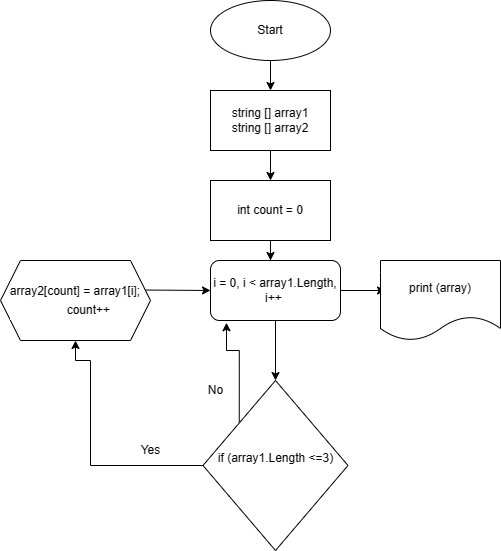

The diagram above was exported from draw.io. Its source (the exported page's mxGraphModel, read from the mxfile embedded in the PNG):
<mxGraphModel dx="1232" dy="579" grid="1" gridSize="10" guides="1" tooltips="1" connect="1" arrows="1" fold="1" page="1" pageScale="1" pageWidth="827" pageHeight="1169" math="0" shadow="0">
  <root>
    <mxCell id="0" />
    <mxCell id="1" parent="0" />
    <mxCell id="0mWTqY88PYp58YTYifYF-3" style="edgeStyle=orthogonalEdgeStyle;rounded=0;orthogonalLoop=1;jettySize=auto;html=1;" parent="1" source="0mWTqY88PYp58YTYifYF-1" edge="1">
      <mxGeometry relative="1" as="geometry">
        <mxPoint x="360" y="150" as="targetPoint" />
      </mxGeometry>
    </mxCell>
    <mxCell id="0mWTqY88PYp58YTYifYF-1" value="Start" style="ellipse;whiteSpace=wrap;html=1;" parent="1" vertex="1">
      <mxGeometry x="300" y="60" width="120" height="60" as="geometry" />
    </mxCell>
    <mxCell id="0mWTqY88PYp58YTYifYF-6" style="edgeStyle=orthogonalEdgeStyle;rounded=0;orthogonalLoop=1;jettySize=auto;html=1;" parent="1" source="0mWTqY88PYp58YTYifYF-4" target="0mWTqY88PYp58YTYifYF-5" edge="1">
      <mxGeometry relative="1" as="geometry" />
    </mxCell>
    <mxCell id="0mWTqY88PYp58YTYifYF-4" value="string [] array1&lt;br&gt;string [] array2" style="rounded=0;whiteSpace=wrap;html=1;" parent="1" vertex="1">
      <mxGeometry x="300" y="150" width="120" height="60" as="geometry" />
    </mxCell>
    <mxCell id="0mWTqY88PYp58YTYifYF-8" style="edgeStyle=orthogonalEdgeStyle;rounded=0;orthogonalLoop=1;jettySize=auto;html=1;" parent="1" source="0mWTqY88PYp58YTYifYF-5" edge="1">
      <mxGeometry relative="1" as="geometry">
        <mxPoint x="360" y="320" as="targetPoint" />
      </mxGeometry>
    </mxCell>
    <mxCell id="0mWTqY88PYp58YTYifYF-5" value="int count = 0" style="rounded=0;whiteSpace=wrap;html=1;" parent="1" vertex="1">
      <mxGeometry x="300" y="240" width="120" height="60" as="geometry" />
    </mxCell>
    <mxCell id="0mWTqY88PYp58YTYifYF-11" style="edgeStyle=orthogonalEdgeStyle;rounded=0;orthogonalLoop=1;jettySize=auto;html=1;" parent="1" source="0mWTqY88PYp58YTYifYF-9" edge="1">
      <mxGeometry relative="1" as="geometry">
        <mxPoint x="365" y="440" as="targetPoint" />
      </mxGeometry>
    </mxCell>
    <mxCell id="0mWTqY88PYp58YTYifYF-17" style="edgeStyle=orthogonalEdgeStyle;rounded=0;orthogonalLoop=1;jettySize=auto;html=1;" parent="1" source="0mWTqY88PYp58YTYifYF-9" edge="1">
      <mxGeometry relative="1" as="geometry">
        <mxPoint x="475" y="350" as="targetPoint" />
      </mxGeometry>
    </mxCell>
    <mxCell id="0mWTqY88PYp58YTYifYF-9" value="i = 0, i &amp;lt; array1.Length, i++&amp;nbsp;" style="rounded=1;whiteSpace=wrap;html=1;" parent="1" vertex="1">
      <mxGeometry x="300" y="320" width="130" height="60" as="geometry" />
    </mxCell>
    <mxCell id="0mWTqY88PYp58YTYifYF-14" style="edgeStyle=orthogonalEdgeStyle;rounded=0;orthogonalLoop=1;jettySize=auto;html=1;exitX=0;exitY=0.5;exitDx=0;exitDy=0;entryX=0.5;entryY=1;entryDx=0;entryDy=0;" parent="1" source="Stki_XN9LFWvpBNczghZ-1" target="Stki_XN9LFWvpBNczghZ-2" edge="1">
      <mxGeometry relative="1" as="geometry">
        <mxPoint x="218.5" y="400" as="targetPoint" />
        <mxPoint x="292.5" y="520" as="sourcePoint" />
        <Array as="points">
          <mxPoint x="180" y="525" />
          <mxPoint x="180" y="420" />
          <mxPoint x="165" y="420" />
        </Array>
      </mxGeometry>
    </mxCell>
    <mxCell id="0mWTqY88PYp58YTYifYF-15" value="" style="endArrow=classic;html=1;rounded=0;entryX=0;entryY=0.5;entryDx=0;entryDy=0;" parent="1" target="0mWTqY88PYp58YTYifYF-9" edge="1">
      <mxGeometry width="50" height="50" relative="1" as="geometry">
        <mxPoint x="230" y="349.5" as="sourcePoint" />
        <mxPoint x="290" y="349.5" as="targetPoint" />
      </mxGeometry>
    </mxCell>
    <mxCell id="0mWTqY88PYp58YTYifYF-18" value="print (array)" style="shape=document;whiteSpace=wrap;html=1;boundedLbl=1;" parent="1" vertex="1">
      <mxGeometry x="470" y="320" width="120" height="80" as="geometry" />
    </mxCell>
    <mxCell id="Stki_XN9LFWvpBNczghZ-4" style="edgeStyle=orthogonalEdgeStyle;rounded=0;orthogonalLoop=1;jettySize=auto;html=1;exitX=0;exitY=0;exitDx=0;exitDy=0;entryX=0.123;entryY=1.037;entryDx=0;entryDy=0;entryPerimeter=0;fontFamily=Helvetica;fontSize=12;" parent="1" source="Stki_XN9LFWvpBNczghZ-1" target="0mWTqY88PYp58YTYifYF-9" edge="1">
      <mxGeometry relative="1" as="geometry" />
    </mxCell>
    <mxCell id="Stki_XN9LFWvpBNczghZ-1" value="if (array1.Length &amp;lt;=3)&lt;br&gt;&amp;nbsp;" style="rhombus;whiteSpace=wrap;html=1;" parent="1" vertex="1">
      <mxGeometry x="292.5" y="440" width="145" height="170" as="geometry" />
    </mxCell>
    <mxCell id="Stki_XN9LFWvpBNczghZ-2" value="&lt;div style=&quot;background-color: rgb(255, 255, 255); line-height: 19px;&quot;&gt;&lt;div style=&quot;&quot;&gt;&lt;div&gt;array2[count] = array1[i];&lt;/div&gt;&lt;div&gt;&amp;nbsp; &amp;nbsp; &amp;nbsp; &amp;nbsp; count++&lt;/div&gt;&lt;/div&gt;&lt;/div&gt;" style="shape=hexagon;perimeter=hexagonPerimeter2;whiteSpace=wrap;html=1;fixedSize=1;" parent="1" vertex="1">
      <mxGeometry x="90" y="320" width="150" height="80" as="geometry" />
    </mxCell>
    <mxCell id="Stki_XN9LFWvpBNczghZ-3" value="Yes" style="text;html=1;align=center;verticalAlign=middle;resizable=0;points=[];autosize=1;strokeColor=none;fillColor=none;fontSize=12;fontFamily=Helvetica;" parent="1" vertex="1">
      <mxGeometry x="220" y="495" width="40" height="30" as="geometry" />
    </mxCell>
    <mxCell id="Stki_XN9LFWvpBNczghZ-5" value="No" style="text;html=1;align=center;verticalAlign=middle;resizable=0;points=[];autosize=1;strokeColor=none;fillColor=none;fontSize=12;fontFamily=Helvetica;" parent="1" vertex="1">
      <mxGeometry x="285" y="435" width="40" height="30" as="geometry" />
    </mxCell>
  </root>
</mxGraphModel>